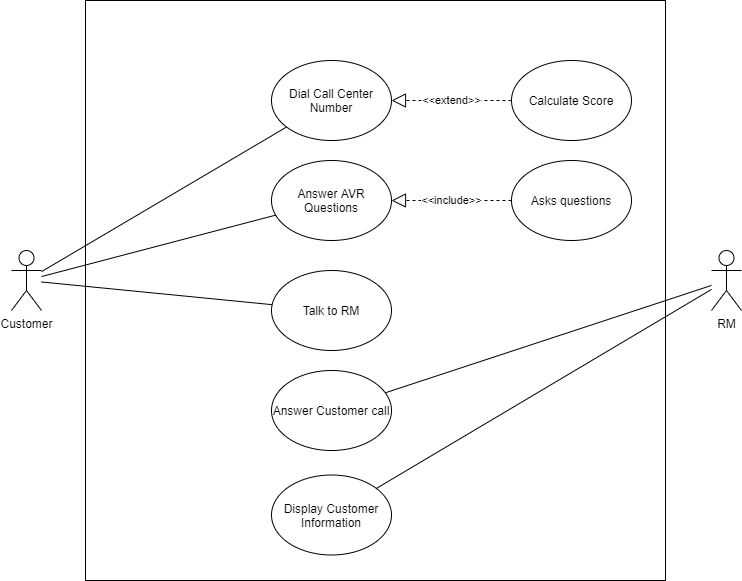

The diagram above was exported from draw.io. Its source (the exported page's mxGraphModel, read from the mxfile embedded in the PNG):
<mxGraphModel dx="1422" dy="762" grid="1" gridSize="10" guides="1" tooltips="1" connect="1" arrows="1" fold="1" page="1" pageScale="1" pageWidth="827" pageHeight="1169" math="0" shadow="0">
  <root>
    <mxCell id="0" />
    <mxCell id="1" parent="0" />
    <mxCell id="W03zvdtePGU6n2PB3GZB-1" value="Customer" style="shape=umlActor;verticalLabelPosition=bottom;labelBackgroundColor=#ffffff;verticalAlign=top;html=1;outlineConnect=0;" vertex="1" parent="1">
      <mxGeometry x="50" y="360" width="30" height="60" as="geometry" />
    </mxCell>
    <mxCell id="W03zvdtePGU6n2PB3GZB-2" value="" style="rounded=0;whiteSpace=wrap;html=1;" vertex="1" parent="1">
      <mxGeometry x="124" y="110" width="580" height="580" as="geometry" />
    </mxCell>
    <mxCell id="W03zvdtePGU6n2PB3GZB-3" value="RM" style="shape=umlActor;verticalLabelPosition=bottom;labelBackgroundColor=#ffffff;verticalAlign=top;html=1;outlineConnect=0;" vertex="1" parent="1">
      <mxGeometry x="750" y="360" width="30" height="60" as="geometry" />
    </mxCell>
    <mxCell id="W03zvdtePGU6n2PB3GZB-4" value="Dial Call Center Number" style="ellipse;whiteSpace=wrap;html=1;" vertex="1" parent="1">
      <mxGeometry x="310" y="170" width="120" height="80" as="geometry" />
    </mxCell>
    <mxCell id="W03zvdtePGU6n2PB3GZB-5" value="Answer AVR Questions" style="ellipse;whiteSpace=wrap;html=1;" vertex="1" parent="1">
      <mxGeometry x="310" y="270" width="120" height="80" as="geometry" />
    </mxCell>
    <mxCell id="W03zvdtePGU6n2PB3GZB-6" value="Answer Customer call" style="ellipse;whiteSpace=wrap;html=1;" vertex="1" parent="1">
      <mxGeometry x="310" y="480" width="120" height="80" as="geometry" />
    </mxCell>
    <mxCell id="W03zvdtePGU6n2PB3GZB-7" value="Talk to RM" style="ellipse;whiteSpace=wrap;html=1;" vertex="1" parent="1">
      <mxGeometry x="310" y="380" width="120" height="80" as="geometry" />
    </mxCell>
    <mxCell id="W03zvdtePGU6n2PB3GZB-8" value="Asks questions" style="ellipse;whiteSpace=wrap;html=1;" vertex="1" parent="1">
      <mxGeometry x="550" y="270" width="120" height="80" as="geometry" />
    </mxCell>
    <mxCell id="W03zvdtePGU6n2PB3GZB-9" value="&amp;lt;&amp;lt;include&amp;gt;&amp;gt;" style="endArrow=block;dashed=1;endFill=0;endSize=12;html=1;" edge="1" parent="1" source="W03zvdtePGU6n2PB3GZB-8" target="W03zvdtePGU6n2PB3GZB-5">
      <mxGeometry width="160" relative="1" as="geometry">
        <mxPoint x="510" y="210" as="sourcePoint" />
        <mxPoint x="670" y="210" as="targetPoint" />
      </mxGeometry>
    </mxCell>
    <mxCell id="W03zvdtePGU6n2PB3GZB-10" value="" style="endArrow=none;html=1;" edge="1" parent="1" source="W03zvdtePGU6n2PB3GZB-6" target="W03zvdtePGU6n2PB3GZB-3">
      <mxGeometry width="50" height="50" relative="1" as="geometry">
        <mxPoint x="610" y="510" as="sourcePoint" />
        <mxPoint x="660" y="460" as="targetPoint" />
      </mxGeometry>
    </mxCell>
    <mxCell id="W03zvdtePGU6n2PB3GZB-11" value="" style="endArrow=none;html=1;" edge="1" parent="1" source="W03zvdtePGU6n2PB3GZB-1" target="W03zvdtePGU6n2PB3GZB-4">
      <mxGeometry width="50" height="50" relative="1" as="geometry">
        <mxPoint x="431.3599170018663" y="539.320875522933" as="sourcePoint" />
        <mxPoint x="760" y="406.0759493670887" as="targetPoint" />
      </mxGeometry>
    </mxCell>
    <mxCell id="W03zvdtePGU6n2PB3GZB-12" value="" style="endArrow=none;html=1;" edge="1" parent="1" source="W03zvdtePGU6n2PB3GZB-1" target="W03zvdtePGU6n2PB3GZB-5">
      <mxGeometry width="50" height="50" relative="1" as="geometry">
        <mxPoint x="90" y="390.655737704918" as="sourcePoint" />
        <mxPoint x="336.16059043849054" y="237.30979612028432" as="targetPoint" />
      </mxGeometry>
    </mxCell>
    <mxCell id="W03zvdtePGU6n2PB3GZB-13" value="" style="endArrow=none;html=1;" edge="1" parent="1" source="W03zvdtePGU6n2PB3GZB-1" target="W03zvdtePGU6n2PB3GZB-7">
      <mxGeometry width="50" height="50" relative="1" as="geometry">
        <mxPoint x="100" y="400.655737704918" as="sourcePoint" />
        <mxPoint x="346.16059043849054" y="247.30979612028432" as="targetPoint" />
      </mxGeometry>
    </mxCell>
    <mxCell id="W03zvdtePGU6n2PB3GZB-14" value="Display Customer Information" style="ellipse;whiteSpace=wrap;html=1;" vertex="1" parent="1">
      <mxGeometry x="310" y="584.5" width="120" height="80" as="geometry" />
    </mxCell>
    <mxCell id="W03zvdtePGU6n2PB3GZB-16" value="" style="endArrow=none;html=1;" edge="1" parent="1" source="W03zvdtePGU6n2PB3GZB-14" target="W03zvdtePGU6n2PB3GZB-3">
      <mxGeometry width="50" height="50" relative="1" as="geometry">
        <mxPoint x="433.8064802574231" y="512.3004999153213" as="sourcePoint" />
        <mxPoint x="760" y="404.9367088607594" as="targetPoint" />
      </mxGeometry>
    </mxCell>
    <mxCell id="W03zvdtePGU6n2PB3GZB-17" value="Calculate Score" style="ellipse;whiteSpace=wrap;html=1;" vertex="1" parent="1">
      <mxGeometry x="550" y="170" width="120" height="80" as="geometry" />
    </mxCell>
    <mxCell id="W03zvdtePGU6n2PB3GZB-18" value="&amp;lt;&amp;lt;extend&amp;gt;&amp;gt;" style="endArrow=block;dashed=1;endFill=0;endSize=12;html=1;" edge="1" parent="1" source="W03zvdtePGU6n2PB3GZB-17" target="W03zvdtePGU6n2PB3GZB-4">
      <mxGeometry width="160" relative="1" as="geometry">
        <mxPoint x="560" y="320" as="sourcePoint" />
        <mxPoint x="440" y="320" as="targetPoint" />
      </mxGeometry>
    </mxCell>
  </root>
</mxGraphModel>